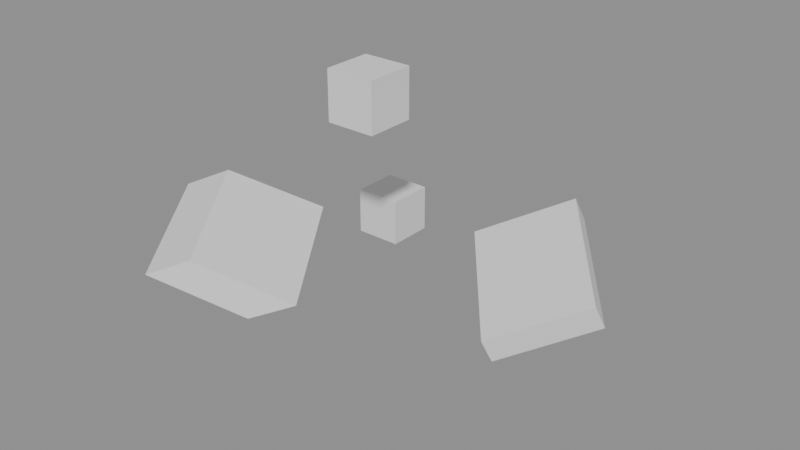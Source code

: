 # Source: unit-1cm.blend  (saved by Blender 5.2.45; exported with 4.5.12 LTS)
import bpy
from mathutils import Matrix  # noqa: F401  (used for matrix-valued properties, if any)

bpy.ops.wm.read_factory_settings(use_empty=True)
scene = bpy.context.scene
scene.name = 'Units'

# ---- meshes
me_unitcube = bpy.data.meshes.new('UnitCube')
me_unitcube.from_pydata([(-50.0, -50.0, -50.0), (50.0, -50.0, -50.0), (50.0, 50.0, -50.0), (-50.0, 50.0, -50.0), (-50.0, -50.0, 50.0), (50.0, -50.0, 50.0), (50.0, 50.0, 50.0), (-50.0, 50.0, 50.0)], [], [(0, 3, 2, 1), (4, 5, 6, 7), (0, 1, 5, 4), (1, 2, 6, 5), (2, 3, 7, 6), (3, 0, 4, 7)])
_uv = me_unitcube.uv_layers.new(name='A/B')
_uv.uv.foreach_set('vector', [0.0, 0.0, 1.0, 0.0, 1.0, 1.0, 0.0, 1.0, 0.0, 0.0, 1.0, 0.0, 1.0, 1.0, 0.0, 1.0, 0.0, 0.0, 1.0, 0.0, 1.0, 1.0, 0.0, 1.0, 0.0, 0.0, 1.0, 0.0, 1.0, 1.0, 0.0, 1.0, 0.0, 0.0, 1.0, 0.0, 1.0, 1.0, 0.0, 1.0, 0.0, 0.0, 1.0, 0.0, 1.0, 1.0, 0.0, 1.0])
_uv = me_unitcube.uv_layers.new(name='A_B')
_uv.uv.foreach_set('vector', [0.25, 0.0, 1.25, 0.0, 1.25, 1.0, 0.25, 1.0, 0.25, 0.0, 1.25, 0.0, 1.25, 1.0, 0.25, 1.0, 0.25, 0.0, 1.25, 0.0, 1.25, 1.0, 0.25, 1.0, 0.25, 0.0, 1.25, 0.0, 1.25, 1.0, 0.25, 1.0, 0.25, 0.0, 1.25, 0.0, 1.25, 1.0, 0.25, 1.0, 0.25, 0.0, 1.25, 0.0, 1.25, 1.0, 0.25, 1.0])
_uv = me_unitcube.uv_layers.new(name='st')
_uv.uv.foreach_set('vector', [0.5, 0.0, 1.5, 0.0, 1.5, 1.0, 0.5, 1.0, 0.5, 0.0, 1.5, 0.0, 1.5, 1.0, 0.5, 1.0, 0.5, 0.0, 1.5, 0.0, 1.5, 1.0, 0.5, 1.0, 0.5, 0.0, 1.5, 0.0, 1.5, 1.0, 0.5, 1.0, 0.5, 0.0, 1.5, 0.0, 1.5, 1.0, 0.5, 1.0, 0.5, 0.0, 1.5, 0.0, 1.5, 1.0, 0.5, 1.0])
_uv = me_unitcube.uv_layers.new(name='Render Map')
_uv.uv.foreach_set('vector', [0.75, 0.0, 1.75, 0.0, 1.75, 1.0, 0.75, 1.0, 0.75, 0.0, 1.75, 0.0, 1.75, 1.0, 0.75, 1.0, 0.75, 0.0, 1.75, 0.0, 1.75, 1.0, 0.75, 1.0, 0.75, 0.0, 1.75, 0.0, 1.75, 1.0, 0.75, 1.0, 0.75, 0.0, 1.75, 0.0, 1.75, 1.0, 0.75, 1.0, 0.75, 0.0, 1.75, 0.0, 1.75, 1.0, 0.75, 1.0])
_uv.active_render = True
_uv = me_unitcube.uv_layers.new(name='日本語')
_uv.uv.foreach_set('vector', [1.0, 0.0, 2.0, 0.0, 2.0, 1.0, 1.0, 1.0, 1.0, 0.0, 2.0, 0.0, 2.0, 1.0, 1.0, 1.0, 1.0, 0.0, 2.0, 0.0, 2.0, 1.0, 1.0, 1.0, 1.0, 0.0, 2.0, 0.0, 2.0, 1.0, 1.0, 1.0, 1.0, 0.0, 2.0, 0.0, 2.0, 1.0, 1.0, 1.0, 1.0, 0.0, 2.0, 0.0, 2.0, 1.0, 1.0, 1.0])
me_unitcube.update()

# ---- objects
ob_cube = bpy.data.objects.new('Cube', me_unitcube)
ob_translated = bpy.data.objects.new('Translated', me_unitcube)
ob_parent = bpy.data.objects.new('Parent', me_unitcube)
ob_mesh = bpy.data.objects.new('mesh', me_unitcube)
ob_mesh_1 = bpy.data.objects.new('mesh.1', None)
ob_mesh_1_1 = bpy.data.objects.new('mesh_1', None)
ob_a_b = bpy.data.objects.new('A B', None)
ob_a_b_1 = bpy.data.objects.new('A/B', None)
ob_a_b_2 = bpy.data.objects.new('A_B', None)
ob_a_b_1_1 = bpy.data.objects.new('A_B_1', None)
ob_cube_001 = bpy.data.objects.new('Cube.001', None)
ob_cube_001_1 = bpy.data.objects.new('Cube_001', None)
ob_3d_text = bpy.data.objects.new('3D Text', None)
ob_object = bpy.data.objects.new('Object', None)
ob_x = bpy.data.objects.new('日本語', None)
ob_2 = bpy.data.objects.new('日本語2', None)

# ---- transforms, parenting, visibility, modifiers, constraints
ob_cube.location = (0.0, 0.0, 0.0)
ob_translated.location = (200.0, -300.0, 400.0)
ob_parent.location = (500.0, -200.0, 100.0)
ob_parent.rotation_euler = (0.2, -0.4, 0.6)
ob_parent.scale = (-2.0, 3.0, 0.5)
ob_mesh.parent = ob_parent
ob_mesh.matrix_parent_inverse = Matrix(((1.0, 0.2, 0.0, 50.0), (0.0, 0.75, -0.1, -100.0), (0.3, 0.0, 1.25, 150.0), (0.0, 0.0, 0.0, 1.0)))
ob_mesh.location = (100.0, 200.0, 300.0)
ob_mesh.rotation_euler = (-0.3, 0.5, 0.1)
ob_mesh.scale = (0.5, 1.25, -1.5)
ob_mesh.delta_location = (25.0, -50.0, 75.0)
ob_mesh_1.parent = ob_parent
ob_mesh_1.location = (0.0, 0.0, 0.0)
ob_mesh_1_1.parent = ob_parent
ob_mesh_1_1.location = (0.0, 0.0, 0.0)
ob_a_b.location = (0.0, 0.0, 0.0)
ob_a_b_1.location = (0.0, 0.0, 0.0)
ob_a_b_2.location = (0.0, 0.0, 0.0)
ob_a_b_1_1.location = (0.0, 0.0, 0.0)
ob_cube_001.location = (0.0, 0.0, 0.0)
ob_cube_001_1.location = (0.0, 0.0, 0.0)
ob_3d_text.location = (0.0, 0.0, 0.0)
ob_object.location = (0.0, 0.0, 0.0)
ob_x.location = (0.0, 0.0, 0.0)
ob_2.location = (0.0, 0.0, 0.0)

# ---- collection membership
scene.collection.objects.link(ob_cube)
scene.collection.objects.link(ob_translated)
scene.collection.objects.link(ob_parent)
scene.collection.objects.link(ob_mesh)
scene.collection.objects.link(ob_mesh_1)
scene.collection.objects.link(ob_mesh_1_1)
scene.collection.objects.link(ob_a_b)
scene.collection.objects.link(ob_a_b_1)
scene.collection.objects.link(ob_a_b_2)
scene.collection.objects.link(ob_a_b_1_1)
scene.collection.objects.link(ob_cube_001)
scene.collection.objects.link(ob_cube_001_1)
scene.collection.objects.link(ob_3d_text)
scene.collection.objects.link(ob_object)
scene.collection.objects.link(ob_x)
scene.collection.objects.link(ob_2)

# ---- scene / render settings (as saved in the file)
scene.frame_start = 1; scene.frame_end = 250; scene.frame_set(1)
scene.render.engine = 'BLENDER_EEVEE_NEXT'
scene.render.bake_bias = 0.0
scene.render.bake_samples = 0
scene.render.compositor_device = 'GPU'
scene.eevee.use_volume_custom_range = False
scene.eevee.fast_gi_thickness_near = 0.1
scene.eevee.fast_gi_thickness_far = 0.0
scene.eevee.ray_tracing_options.screen_trace_thickness = 0.1
scene.unit_settings.scale_length = 0.01
bpy.context.view_layer.update()

# ---- added for rendering (the .blend has no active camera and no usable light): camera, sun + grey world if the file has none
cam_auto = bpy.data.cameras.new('AutoCamera')
cam_auto.lens = 50.0
cam_auto.sensor_width = 36.0
cam_auto.clip_end = 19288.7
ob_auto_camera = bpy.data.objects.new('AutoCamera', cam_auto)
scene.collection.objects.link(ob_auto_camera)
ob_auto_camera.location = (1410.91, -1668.08, 1079.26)
ob_auto_camera.rotation_euler = (1.09748, -7.21219e-08, 0.694738)
scene.camera = ob_auto_camera
light_auto_sun = bpy.data.lights.new('AutoSun', 'SUN')
light_auto_sun.energy = 3.0
light_auto_sun.angle = 0.0523599
ob_auto_sun = bpy.data.objects.new('AutoSun', light_auto_sun)
scene.collection.objects.link(ob_auto_sun)
ob_auto_sun.rotation_euler = (0.872665, 0.174533, 0.523599)
if scene.world is None:
    world_auto = bpy.data.worlds.new('AutoWorld')
    world_auto.color = (0.3, 0.3, 0.3)
    scene.world = world_auto
bpy.context.view_layer.update()
